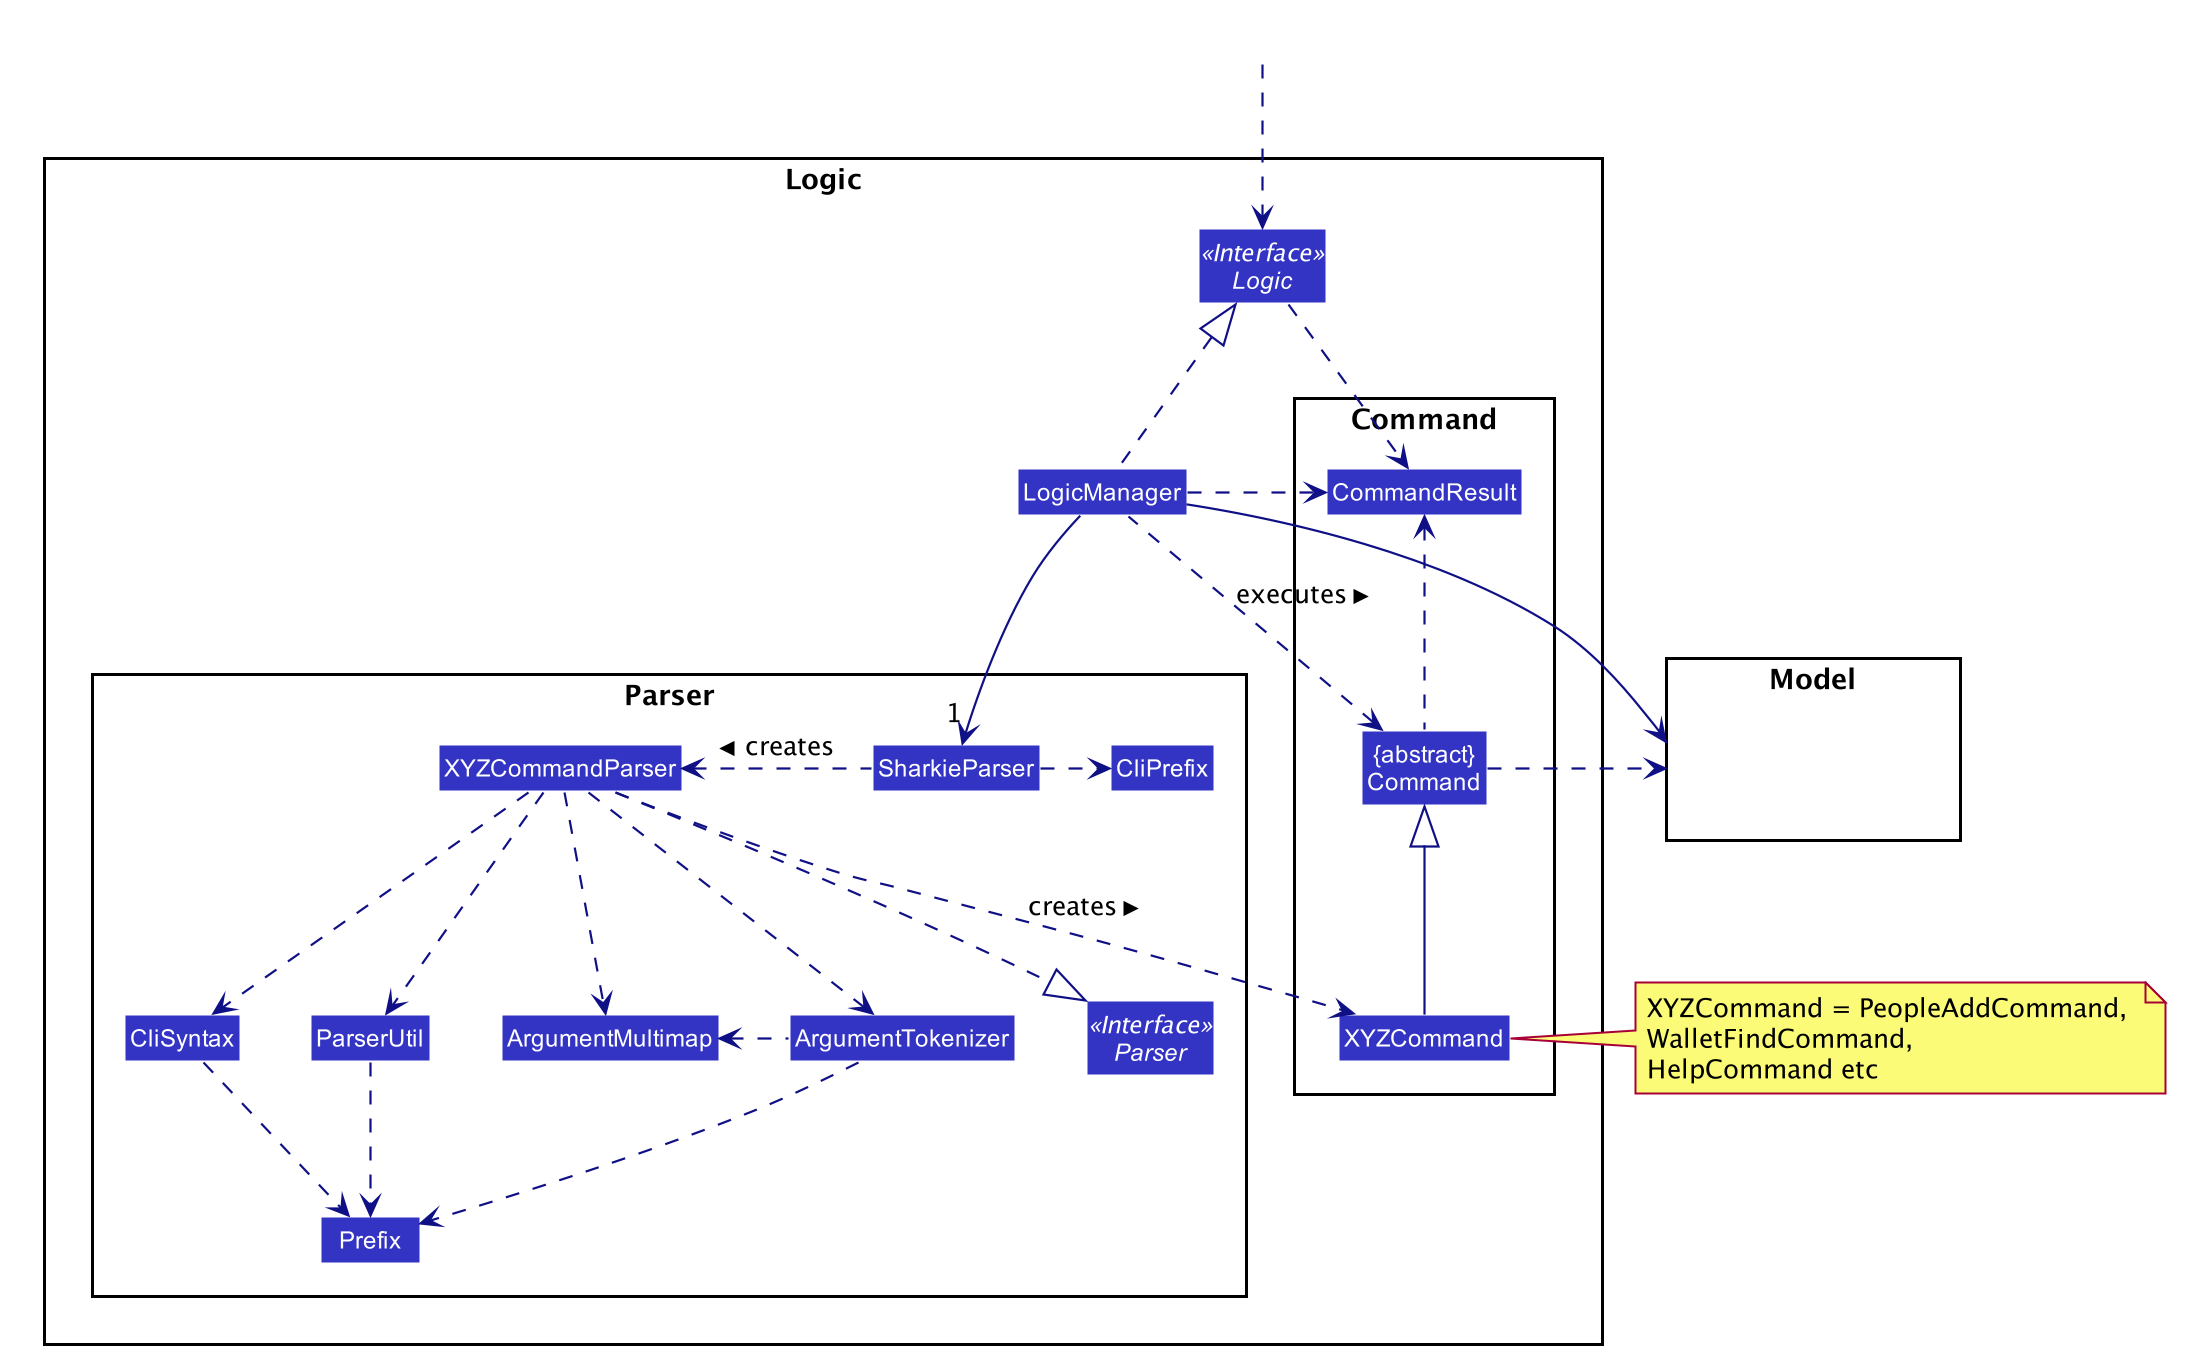

The diagram above was rendered by PlantUML. Its source (embedded in the PNG):
@startuml








skinparam BackgroundColor #FFFFFFF

skinparam Shadowing false

skinparam Class {
    FontColor #FFFFFF
    BorderThickness 1
    BorderColor #FFFFFF
    StereotypeFontColor #FFFFFF
    FontName Arial
}

skinparam Actor {
    BorderColor #000000
    Color #000000
    FontName Arial
}

skinparam Sequence {
    MessageAlign center
    BoxFontSize 15
    BoxPadding 0
    BoxFontColor #FFFFFF
    FontName Arial
}

skinparam Participant {
    FontColor #FFFFFFF
    Padding 20
}

skinparam MinClassWidth 50
skinparam ParticipantPadding 10
skinparam Shadowing false
skinparam DefaultTextAlignment center
skinparam packageStyle Rectangle

hide footbox
hide members
hide circle
skinparam arrowThickness 1.1
skinparam arrowColor #101086
skinparam classBackgroundColor #3333C4

package Logic {

package Parser {
Interface Parser <<Interface>>
Class SharkieParser
Class XYZCommandParser
Class CliSyntax
Class ParserUtil
Class ArgumentMultimap
Class ArgumentTokenizer
Class Prefix
Class CliPrefix
}

package Command {
Class XYZCommand
Class CommandResult
Class "{abstract}\nCommand" as Command
}

Interface Logic <<Interface>>
Class LogicManager
}

package Model{
Class HiddenModel #FFFFFF
}

Class HiddenOutside #FFFFFF
HiddenOutside ..> Logic

LogicManager .up.|> Logic
LogicManager -->"1" SharkieParser
SharkieParser .left.> XYZCommandParser: creates >
SharkieParser .right.> CliPrefix

XYZCommandParser ..> XYZCommand : creates >
XYZCommandParser ..|> Parser
XYZCommandParser ..> ArgumentMultimap
XYZCommandParser ..> ArgumentTokenizer
ArgumentTokenizer .left.> ArgumentMultimap
XYZCommandParser ..> CliSyntax
CliSyntax ..> Prefix
XYZCommandParser ..> ParserUtil
ParserUtil .down.> Prefix
ArgumentTokenizer .down.> Prefix
XYZCommand -up-|> Command
LogicManager .left.> Command : executes >

LogicManager --> Model
Command .right.> Model
note right of XYZCommand: XYZCommand = PeopleAddCommand, \nWalletFindCommand, \nHelpCommand etc

Logic ..> CommandResult
LogicManager .down.> CommandResult
Command .up.> CommandResult
CommandResult -[hidden]-> Parser
@enduml